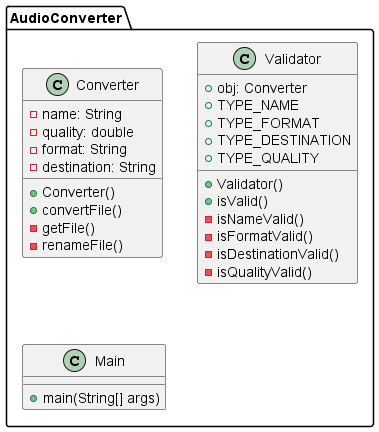

The diagram above was rendered by PlantUML. Its source (embedded in the PNG):
@startuml diagramma
package "AudioConverter"{
    class Converter{
        - name: String
        - quality: double
        - format: String
        - destination: String
        + Converter()
        + convertFile()
        - getFile()
        - renameFile()
    }

    class Validator {
        + obj: Converter
        + TYPE_NAME
        + TYPE_FORMAT
        + TYPE_DESTINATION
        + TYPE_QUALITY
        + Validator()
        + isValid()
        - isNameValid()
        - isFormatValid()
        - isDestinationValid()
        - isQualityValid()
        
    }

    class Main {
        + main(String[] args)
    }
}


@enduml